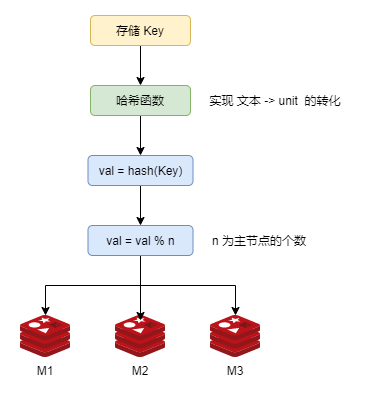

The diagram above was exported from draw.io. Its source (the exported page's mxGraphModel, read from the mxfile embedded in the PNG):
<mxGraphModel dx="1086" dy="846" grid="1" gridSize="10" guides="1" tooltips="1" connect="1" arrows="1" fold="1" page="1" pageScale="1" pageWidth="827" pageHeight="1169" math="0" shadow="0">
  <root>
    <mxCell id="0" />
    <mxCell id="1" parent="0" />
    <mxCell id="JlgT--RxwagkfTE4aFfO-4" style="edgeStyle=orthogonalEdgeStyle;rounded=0;orthogonalLoop=1;jettySize=auto;html=1;exitX=0.5;exitY=1;exitDx=0;exitDy=0;entryX=0.5;entryY=0;entryDx=0;entryDy=0;" edge="1" parent="1" source="JlgT--RxwagkfTE4aFfO-1" target="JlgT--RxwagkfTE4aFfO-3">
      <mxGeometry relative="1" as="geometry" />
    </mxCell>
    <mxCell id="JlgT--RxwagkfTE4aFfO-1" value="存储 Key" style="rounded=1;whiteSpace=wrap;html=1;fillColor=#fff2cc;strokeColor=#d6b656;" vertex="1" parent="1">
      <mxGeometry x="110" y="80" width="100" height="30" as="geometry" />
    </mxCell>
    <mxCell id="JlgT--RxwagkfTE4aFfO-7" style="edgeStyle=orthogonalEdgeStyle;rounded=0;orthogonalLoop=1;jettySize=auto;html=1;exitX=0.5;exitY=1;exitDx=0;exitDy=0;" edge="1" parent="1" source="JlgT--RxwagkfTE4aFfO-3" target="JlgT--RxwagkfTE4aFfO-6">
      <mxGeometry relative="1" as="geometry" />
    </mxCell>
    <mxCell id="JlgT--RxwagkfTE4aFfO-3" value="哈希函数" style="rounded=1;whiteSpace=wrap;html=1;fillColor=#d5e8d4;strokeColor=#82b366;" vertex="1" parent="1">
      <mxGeometry x="110" y="150" width="100" height="30" as="geometry" />
    </mxCell>
    <mxCell id="JlgT--RxwagkfTE4aFfO-5" value="实现 文本 -&amp;gt; unit&amp;nbsp; 的转化" style="text;html=1;strokeColor=none;fillColor=none;align=center;verticalAlign=middle;whiteSpace=wrap;rounded=0;" vertex="1" parent="1">
      <mxGeometry x="220" y="150" width="150" height="30" as="geometry" />
    </mxCell>
    <mxCell id="JlgT--RxwagkfTE4aFfO-14" style="edgeStyle=orthogonalEdgeStyle;rounded=0;orthogonalLoop=1;jettySize=auto;html=1;exitX=0.5;exitY=1;exitDx=0;exitDy=0;entryX=0.5;entryY=0;entryDx=0;entryDy=0;" edge="1" parent="1" source="JlgT--RxwagkfTE4aFfO-6" target="JlgT--RxwagkfTE4aFfO-12">
      <mxGeometry relative="1" as="geometry" />
    </mxCell>
    <mxCell id="JlgT--RxwagkfTE4aFfO-6" value="val = hash(Key)" style="rounded=1;whiteSpace=wrap;html=1;fillColor=#dae8fc;strokeColor=#6c8ebf;" vertex="1" parent="1">
      <mxGeometry x="107.5" y="220" width="105" height="30" as="geometry" />
    </mxCell>
    <mxCell id="JlgT--RxwagkfTE4aFfO-8" value="" style="sketch=0;aspect=fixed;html=1;points=[];align=center;image;fontSize=12;image=img/lib/mscae/Cache_Redis_Product.svg;fillColor=default;" vertex="1" parent="1">
      <mxGeometry x="40" y="380" width="50" height="42" as="geometry" />
    </mxCell>
    <mxCell id="JlgT--RxwagkfTE4aFfO-9" value="" style="sketch=0;aspect=fixed;html=1;points=[];align=center;image;fontSize=12;image=img/lib/mscae/Cache_Redis_Product.svg;fillColor=default;" vertex="1" parent="1">
      <mxGeometry x="135" y="380" width="50" height="42" as="geometry" />
    </mxCell>
    <mxCell id="JlgT--RxwagkfTE4aFfO-10" value="" style="sketch=0;aspect=fixed;html=1;points=[];align=center;image;fontSize=12;image=img/lib/mscae/Cache_Redis_Product.svg;fillColor=default;" vertex="1" parent="1">
      <mxGeometry x="230" y="380" width="50" height="42" as="geometry" />
    </mxCell>
    <mxCell id="JlgT--RxwagkfTE4aFfO-16" style="edgeStyle=orthogonalEdgeStyle;rounded=0;orthogonalLoop=1;jettySize=auto;html=1;exitX=0.5;exitY=1;exitDx=0;exitDy=0;" edge="1" parent="1" source="JlgT--RxwagkfTE4aFfO-12" target="JlgT--RxwagkfTE4aFfO-8">
      <mxGeometry relative="1" as="geometry" />
    </mxCell>
    <mxCell id="JlgT--RxwagkfTE4aFfO-17" style="edgeStyle=orthogonalEdgeStyle;rounded=0;orthogonalLoop=1;jettySize=auto;html=1;exitX=0.5;exitY=1;exitDx=0;exitDy=0;entryX=0.5;entryY=0.119;entryDx=0;entryDy=0;entryPerimeter=0;" edge="1" parent="1" source="JlgT--RxwagkfTE4aFfO-12" target="JlgT--RxwagkfTE4aFfO-9">
      <mxGeometry relative="1" as="geometry" />
    </mxCell>
    <mxCell id="JlgT--RxwagkfTE4aFfO-18" style="edgeStyle=orthogonalEdgeStyle;rounded=0;orthogonalLoop=1;jettySize=auto;html=1;exitX=0.5;exitY=1;exitDx=0;exitDy=0;" edge="1" parent="1" source="JlgT--RxwagkfTE4aFfO-12" target="JlgT--RxwagkfTE4aFfO-10">
      <mxGeometry relative="1" as="geometry" />
    </mxCell>
    <mxCell id="JlgT--RxwagkfTE4aFfO-12" value="val =&amp;nbsp;val %&amp;nbsp;n" style="rounded=1;whiteSpace=wrap;html=1;fillColor=#dae8fc;strokeColor=#6c8ebf;" vertex="1" parent="1">
      <mxGeometry x="107.5" y="290" width="105" height="30" as="geometry" />
    </mxCell>
    <mxCell id="JlgT--RxwagkfTE4aFfO-15" value="n&amp;nbsp;为主节点的个数" style="text;html=1;strokeColor=none;fillColor=none;align=left;verticalAlign=middle;whiteSpace=wrap;rounded=0;" vertex="1" parent="1">
      <mxGeometry x="230" y="290" width="150" height="30" as="geometry" />
    </mxCell>
    <mxCell id="JlgT--RxwagkfTE4aFfO-19" value="M1" style="text;html=1;strokeColor=none;fillColor=none;align=center;verticalAlign=middle;whiteSpace=wrap;rounded=0;" vertex="1" parent="1">
      <mxGeometry x="35" y="420" width="60" height="30" as="geometry" />
    </mxCell>
    <mxCell id="JlgT--RxwagkfTE4aFfO-20" value="M2" style="text;html=1;strokeColor=none;fillColor=none;align=center;verticalAlign=middle;whiteSpace=wrap;rounded=0;" vertex="1" parent="1">
      <mxGeometry x="130" y="420" width="60" height="30" as="geometry" />
    </mxCell>
    <mxCell id="JlgT--RxwagkfTE4aFfO-22" value="M3" style="text;html=1;strokeColor=none;fillColor=none;align=center;verticalAlign=middle;whiteSpace=wrap;rounded=0;" vertex="1" parent="1">
      <mxGeometry x="225" y="420" width="60" height="30" as="geometry" />
    </mxCell>
  </root>
</mxGraphModel>